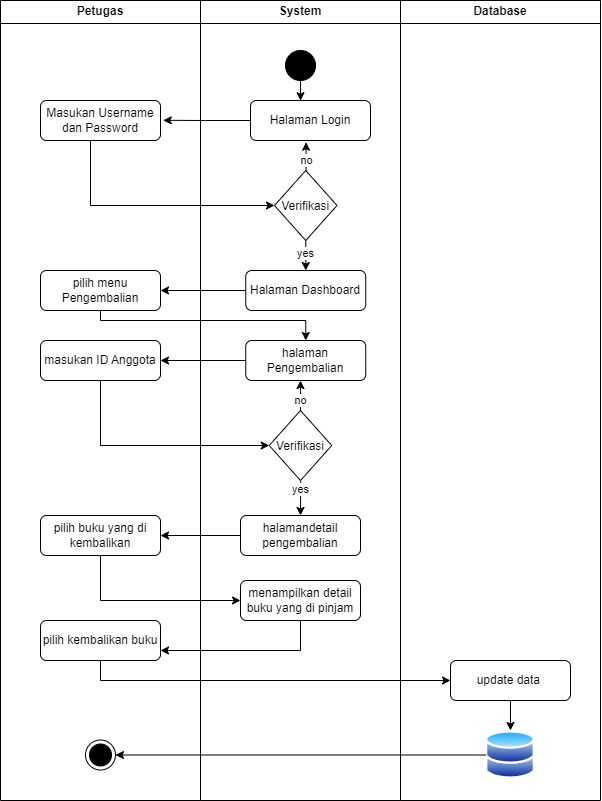

The diagram above was exported from draw.io. Its source (the exported page's mxGraphModel, read from the mxfile embedded in the PNG):
<mxGraphModel dx="1883" dy="803" grid="0" gridSize="10" guides="1" tooltips="1" connect="1" arrows="1" fold="1" page="1" pageScale="1" pageWidth="827" pageHeight="1169" background="none" math="0" shadow="0">
  <root>
    <mxCell id="lIPuDMwvGKiLAsmN2GAG-0" />
    <mxCell id="lIPuDMwvGKiLAsmN2GAG-1" parent="lIPuDMwvGKiLAsmN2GAG-0" />
    <mxCell id="lIPuDMwvGKiLAsmN2GAG-2" value="Petugas" style="swimlane;whiteSpace=wrap;html=1;startSize=23;" vertex="1" parent="lIPuDMwvGKiLAsmN2GAG-1">
      <mxGeometry x="140" y="60" width="200" height="800" as="geometry" />
    </mxCell>
    <mxCell id="lIPuDMwvGKiLAsmN2GAG-3" value="Masukan Username&lt;div&gt;dan Password&lt;/div&gt;" style="rounded=1;whiteSpace=wrap;html=1;" vertex="1" parent="lIPuDMwvGKiLAsmN2GAG-2">
      <mxGeometry x="40" y="100" width="120" height="40" as="geometry" />
    </mxCell>
    <mxCell id="lIPuDMwvGKiLAsmN2GAG-4" value="pilih menu Pengembalian" style="rounded=1;whiteSpace=wrap;html=1;" vertex="1" parent="lIPuDMwvGKiLAsmN2GAG-2">
      <mxGeometry x="40" y="270" width="120" height="40" as="geometry" />
    </mxCell>
    <mxCell id="lIPuDMwvGKiLAsmN2GAG-5" value="masukan ID Anggota" style="rounded=1;whiteSpace=wrap;html=1;" vertex="1" parent="lIPuDMwvGKiLAsmN2GAG-2">
      <mxGeometry x="40" y="340" width="120" height="40" as="geometry" />
    </mxCell>
    <mxCell id="lIPuDMwvGKiLAsmN2GAG-6" value="pilih buku yang di kembalikan" style="rounded=1;whiteSpace=wrap;html=1;" vertex="1" parent="lIPuDMwvGKiLAsmN2GAG-2">
      <mxGeometry x="40" y="515" width="120" height="40" as="geometry" />
    </mxCell>
    <mxCell id="lMEXz3ZFZsEgdmTnljAO-1" value="pilih kembalikan buku" style="rounded=1;whiteSpace=wrap;html=1;" vertex="1" parent="lIPuDMwvGKiLAsmN2GAG-2">
      <mxGeometry x="40" y="620" width="120" height="40" as="geometry" />
    </mxCell>
    <mxCell id="lIPuDMwvGKiLAsmN2GAG-9" value="System" style="swimlane;whiteSpace=wrap;html=1;" vertex="1" parent="lIPuDMwvGKiLAsmN2GAG-1">
      <mxGeometry x="340" y="60" width="200" height="800" as="geometry" />
    </mxCell>
    <mxCell id="lIPuDMwvGKiLAsmN2GAG-10" value="Halaman Login" style="rounded=1;whiteSpace=wrap;html=1;" vertex="1" parent="lIPuDMwvGKiLAsmN2GAG-9">
      <mxGeometry x="50" y="100" width="120" height="40" as="geometry" />
    </mxCell>
    <mxCell id="lIPuDMwvGKiLAsmN2GAG-11" value="" style="ellipse;fillColor=strokeColor;html=1;" vertex="1" parent="lIPuDMwvGKiLAsmN2GAG-9">
      <mxGeometry x="85" y="50" width="30" height="30" as="geometry" />
    </mxCell>
    <mxCell id="lIPuDMwvGKiLAsmN2GAG-12" value="yes" style="edgeStyle=orthogonalEdgeStyle;rounded=0;orthogonalLoop=1;jettySize=auto;html=1;entryX=0.5;entryY=0;entryDx=0;entryDy=0;" edge="1" parent="lIPuDMwvGKiLAsmN2GAG-9" source="lIPuDMwvGKiLAsmN2GAG-13" target="lIPuDMwvGKiLAsmN2GAG-14">
      <mxGeometry x="-0.3337" relative="1" as="geometry">
        <mxPoint y="3" as="offset" />
      </mxGeometry>
    </mxCell>
    <mxCell id="lIPuDMwvGKiLAsmN2GAG-13" value="Verifikasi" style="rhombus;" vertex="1" parent="lIPuDMwvGKiLAsmN2GAG-9">
      <mxGeometry x="74" y="170" width="62.5" height="70" as="geometry" />
    </mxCell>
    <mxCell id="lIPuDMwvGKiLAsmN2GAG-14" value="Halaman Dashboard" style="rounded=1;whiteSpace=wrap;html=1;" vertex="1" parent="lIPuDMwvGKiLAsmN2GAG-9">
      <mxGeometry x="45.25" y="270" width="120" height="40" as="geometry" />
    </mxCell>
    <mxCell id="lIPuDMwvGKiLAsmN2GAG-15" style="edgeStyle=orthogonalEdgeStyle;rounded=0;orthogonalLoop=1;jettySize=auto;html=1;entryX=0.417;entryY=0.005;entryDx=0;entryDy=0;entryPerimeter=0;" edge="1" parent="lIPuDMwvGKiLAsmN2GAG-9" source="lIPuDMwvGKiLAsmN2GAG-11" target="lIPuDMwvGKiLAsmN2GAG-10">
      <mxGeometry relative="1" as="geometry" />
    </mxCell>
    <mxCell id="lIPuDMwvGKiLAsmN2GAG-16" value="no" style="edgeStyle=orthogonalEdgeStyle;rounded=0;orthogonalLoop=1;jettySize=auto;html=1;entryX=0.463;entryY=1.043;entryDx=0;entryDy=0;entryPerimeter=0;" edge="1" parent="lIPuDMwvGKiLAsmN2GAG-9" source="lIPuDMwvGKiLAsmN2GAG-13" target="lIPuDMwvGKiLAsmN2GAG-10">
      <mxGeometry x="-0.2767" relative="1" as="geometry">
        <Array as="points">
          <mxPoint x="105" y="142" />
        </Array>
        <mxPoint as="offset" />
      </mxGeometry>
    </mxCell>
    <mxCell id="lIPuDMwvGKiLAsmN2GAG-17" value="halaman Pengembalian" style="rounded=1;whiteSpace=wrap;html=1;" vertex="1" parent="lIPuDMwvGKiLAsmN2GAG-9">
      <mxGeometry x="45.25" y="340" width="120" height="40" as="geometry" />
    </mxCell>
    <mxCell id="lIPuDMwvGKiLAsmN2GAG-18" value="yes" style="edgeStyle=orthogonalEdgeStyle;rounded=0;orthogonalLoop=1;jettySize=auto;html=1;entryX=0.5;entryY=0;entryDx=0;entryDy=0;exitX=0.502;exitY=1.008;exitDx=0;exitDy=0;exitPerimeter=0;" edge="1" parent="lIPuDMwvGKiLAsmN2GAG-9" source="lIPuDMwvGKiLAsmN2GAG-19" target="lIPuDMwvGKiLAsmN2GAG-25">
      <mxGeometry x="-0.4814" relative="1" as="geometry">
        <mxPoint x="100" y="493" as="sourcePoint" />
        <Array as="points">
          <mxPoint x="100" y="482" />
          <mxPoint x="100" y="482" />
        </Array>
        <mxPoint as="offset" />
      </mxGeometry>
    </mxCell>
    <mxCell id="lIPuDMwvGKiLAsmN2GAG-19" value="Verifikasi" style="rhombus;" vertex="1" parent="lIPuDMwvGKiLAsmN2GAG-9">
      <mxGeometry x="68.75" y="410" width="62.5" height="70" as="geometry" />
    </mxCell>
    <mxCell id="lIPuDMwvGKiLAsmN2GAG-24" value="no" style="edgeStyle=orthogonalEdgeStyle;rounded=0;orthogonalLoop=1;jettySize=auto;html=1;entryX=0.456;entryY=1;entryDx=0;entryDy=0;entryPerimeter=0;" edge="1" parent="lIPuDMwvGKiLAsmN2GAG-9" source="lIPuDMwvGKiLAsmN2GAG-19" target="lIPuDMwvGKiLAsmN2GAG-17">
      <mxGeometry x="0.9998" relative="1" as="geometry">
        <mxPoint y="20" as="offset" />
      </mxGeometry>
    </mxCell>
    <mxCell id="lIPuDMwvGKiLAsmN2GAG-25" value="halamandetail pengembalian" style="rounded=1;whiteSpace=wrap;html=1;" vertex="1" parent="lIPuDMwvGKiLAsmN2GAG-9">
      <mxGeometry x="40" y="515" width="120" height="40" as="geometry" />
    </mxCell>
    <mxCell id="lMEXz3ZFZsEgdmTnljAO-0" value="menampilkan detail buku yang di pinjam" style="rounded=1;whiteSpace=wrap;html=1;" vertex="1" parent="lIPuDMwvGKiLAsmN2GAG-9">
      <mxGeometry x="40" y="580" width="120" height="40" as="geometry" />
    </mxCell>
    <mxCell id="lIPuDMwvGKiLAsmN2GAG-26" value="Database" style="swimlane;whiteSpace=wrap;html=1;gradientColor=none;swimlaneFillColor=none;fillColor=default;" vertex="1" parent="lIPuDMwvGKiLAsmN2GAG-1">
      <mxGeometry x="540" y="60" width="200" height="800" as="geometry" />
    </mxCell>
    <mxCell id="lIPuDMwvGKiLAsmN2GAG-8" value="" style="ellipse;html=1;shape=endState;fillColor=strokeColor;" vertex="1" parent="lIPuDMwvGKiLAsmN2GAG-26">
      <mxGeometry x="-315" y="739.5" width="30" height="30" as="geometry" />
    </mxCell>
    <mxCell id="lIPuDMwvGKiLAsmN2GAG-27" style="edgeStyle=orthogonalEdgeStyle;rounded=0;orthogonalLoop=1;jettySize=auto;html=1;" edge="1" parent="lIPuDMwvGKiLAsmN2GAG-26" source="lIPuDMwvGKiLAsmN2GAG-28" target="lIPuDMwvGKiLAsmN2GAG-29">
      <mxGeometry relative="1" as="geometry" />
    </mxCell>
    <mxCell id="lIPuDMwvGKiLAsmN2GAG-28" value="update data&amp;nbsp;" style="rounded=1;whiteSpace=wrap;html=1;" vertex="1" parent="lIPuDMwvGKiLAsmN2GAG-26">
      <mxGeometry x="50" y="660" width="120" height="40" as="geometry" />
    </mxCell>
    <mxCell id="lIPuDMwvGKiLAsmN2GAG-29" value="" style="image;aspect=fixed;perimeter=ellipsePerimeter;html=1;align=center;shadow=0;dashed=0;spacingTop=3;image=img/lib/active_directory/databases.svg;" vertex="1" parent="lIPuDMwvGKiLAsmN2GAG-26">
      <mxGeometry x="85" y="730" width="50" height="49" as="geometry" />
    </mxCell>
    <mxCell id="lIPuDMwvGKiLAsmN2GAG-40" style="edgeStyle=orthogonalEdgeStyle;rounded=0;orthogonalLoop=1;jettySize=auto;html=1;entryX=1;entryY=0.5;entryDx=0;entryDy=0;" edge="1" parent="lIPuDMwvGKiLAsmN2GAG-26" source="lIPuDMwvGKiLAsmN2GAG-29" target="lIPuDMwvGKiLAsmN2GAG-8">
      <mxGeometry relative="1" as="geometry" />
    </mxCell>
    <mxCell id="lIPuDMwvGKiLAsmN2GAG-30" style="edgeStyle=orthogonalEdgeStyle;rounded=0;orthogonalLoop=1;jettySize=auto;html=1;entryX=1.023;entryY=0.495;entryDx=0;entryDy=0;entryPerimeter=0;" edge="1" parent="lIPuDMwvGKiLAsmN2GAG-1" source="lIPuDMwvGKiLAsmN2GAG-10" target="lIPuDMwvGKiLAsmN2GAG-3">
      <mxGeometry relative="1" as="geometry" />
    </mxCell>
    <mxCell id="lIPuDMwvGKiLAsmN2GAG-31" style="edgeStyle=orthogonalEdgeStyle;rounded=0;orthogonalLoop=1;jettySize=auto;html=1;entryX=0;entryY=0.5;entryDx=0;entryDy=0;" edge="1" parent="lIPuDMwvGKiLAsmN2GAG-1" source="lIPuDMwvGKiLAsmN2GAG-3" target="lIPuDMwvGKiLAsmN2GAG-13">
      <mxGeometry relative="1" as="geometry">
        <Array as="points">
          <mxPoint x="230" y="265" />
        </Array>
      </mxGeometry>
    </mxCell>
    <mxCell id="lIPuDMwvGKiLAsmN2GAG-32" style="edgeStyle=orthogonalEdgeStyle;rounded=0;orthogonalLoop=1;jettySize=auto;html=1;entryX=1;entryY=0.5;entryDx=0;entryDy=0;" edge="1" parent="lIPuDMwvGKiLAsmN2GAG-1" source="lIPuDMwvGKiLAsmN2GAG-14" target="lIPuDMwvGKiLAsmN2GAG-4">
      <mxGeometry relative="1" as="geometry" />
    </mxCell>
    <mxCell id="lIPuDMwvGKiLAsmN2GAG-33" style="edgeStyle=orthogonalEdgeStyle;rounded=0;orthogonalLoop=1;jettySize=auto;html=1;entryX=0.5;entryY=0;entryDx=0;entryDy=0;" edge="1" parent="lIPuDMwvGKiLAsmN2GAG-1" source="lIPuDMwvGKiLAsmN2GAG-4" target="lIPuDMwvGKiLAsmN2GAG-17">
      <mxGeometry relative="1" as="geometry">
        <Array as="points">
          <mxPoint x="240" y="380" />
          <mxPoint x="445" y="380" />
        </Array>
      </mxGeometry>
    </mxCell>
    <mxCell id="lIPuDMwvGKiLAsmN2GAG-34" style="edgeStyle=orthogonalEdgeStyle;rounded=0;orthogonalLoop=1;jettySize=auto;html=1;entryX=1;entryY=0.5;entryDx=0;entryDy=0;" edge="1" parent="lIPuDMwvGKiLAsmN2GAG-1" source="lIPuDMwvGKiLAsmN2GAG-17" target="lIPuDMwvGKiLAsmN2GAG-5">
      <mxGeometry relative="1" as="geometry" />
    </mxCell>
    <mxCell id="lIPuDMwvGKiLAsmN2GAG-35" style="edgeStyle=orthogonalEdgeStyle;rounded=0;orthogonalLoop=1;jettySize=auto;html=1;entryX=0;entryY=0.5;entryDx=0;entryDy=0;" edge="1" parent="lIPuDMwvGKiLAsmN2GAG-1" source="lIPuDMwvGKiLAsmN2GAG-5" target="lIPuDMwvGKiLAsmN2GAG-19">
      <mxGeometry relative="1" as="geometry">
        <Array as="points">
          <mxPoint x="240" y="505" />
        </Array>
      </mxGeometry>
    </mxCell>
    <mxCell id="lIPuDMwvGKiLAsmN2GAG-36" style="edgeStyle=orthogonalEdgeStyle;rounded=0;orthogonalLoop=1;jettySize=auto;html=1;entryX=1;entryY=0.5;entryDx=0;entryDy=0;" edge="1" parent="lIPuDMwvGKiLAsmN2GAG-1" source="lIPuDMwvGKiLAsmN2GAG-25" target="lIPuDMwvGKiLAsmN2GAG-6">
      <mxGeometry relative="1" as="geometry" />
    </mxCell>
    <mxCell id="lMEXz3ZFZsEgdmTnljAO-2" style="edgeStyle=orthogonalEdgeStyle;rounded=0;orthogonalLoop=1;jettySize=auto;html=1;entryX=0;entryY=0.5;entryDx=0;entryDy=0;" edge="1" parent="lIPuDMwvGKiLAsmN2GAG-1" source="lIPuDMwvGKiLAsmN2GAG-6" target="lMEXz3ZFZsEgdmTnljAO-0">
      <mxGeometry relative="1" as="geometry">
        <Array as="points">
          <mxPoint x="240" y="660" />
        </Array>
      </mxGeometry>
    </mxCell>
    <mxCell id="lMEXz3ZFZsEgdmTnljAO-3" style="edgeStyle=orthogonalEdgeStyle;rounded=0;orthogonalLoop=1;jettySize=auto;html=1;entryX=1;entryY=0.75;entryDx=0;entryDy=0;" edge="1" parent="lIPuDMwvGKiLAsmN2GAG-1" source="lMEXz3ZFZsEgdmTnljAO-0" target="lMEXz3ZFZsEgdmTnljAO-1">
      <mxGeometry relative="1" as="geometry">
        <Array as="points">
          <mxPoint x="440" y="710" />
        </Array>
      </mxGeometry>
    </mxCell>
    <mxCell id="lMEXz3ZFZsEgdmTnljAO-4" style="edgeStyle=orthogonalEdgeStyle;rounded=0;orthogonalLoop=1;jettySize=auto;html=1;entryX=0;entryY=0.5;entryDx=0;entryDy=0;" edge="1" parent="lIPuDMwvGKiLAsmN2GAG-1" source="lMEXz3ZFZsEgdmTnljAO-1" target="lIPuDMwvGKiLAsmN2GAG-28">
      <mxGeometry relative="1" as="geometry">
        <Array as="points">
          <mxPoint x="240" y="740" />
        </Array>
      </mxGeometry>
    </mxCell>
  </root>
</mxGraphModel>